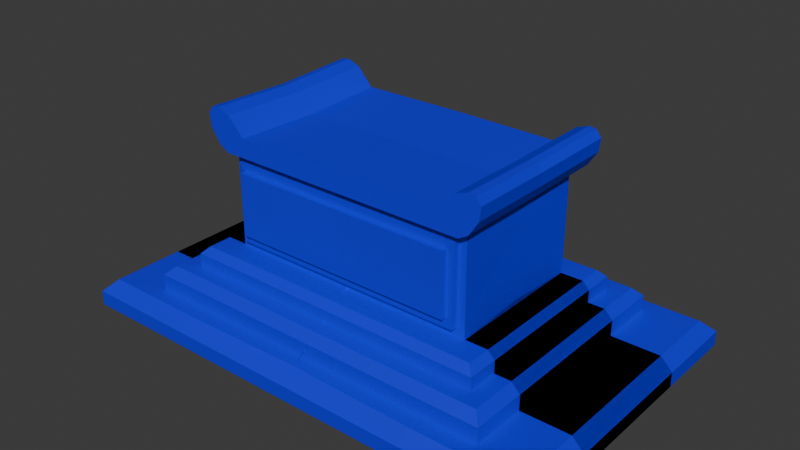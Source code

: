 # Source: altar.blend  (saved by Blender 5.1.30; exported with 4.5.12 LTS)
import bpy
from mathutils import Matrix  # noqa: F401  (used for matrix-valued properties, if any)

bpy.ops.wm.read_factory_settings(use_empty=True)
scene = bpy.context.scene
scene.name = 'Scene'

# ---- collections
col_collection = bpy.data.collections.new('Collection'); scene.collection.children.link(col_collection)

# ---- materials (node trees are filled in below, after node groups)
mat_material = bpy.data.materials.new('Material')
mat_material.alpha_threshold = 0.0
mat_material.use_backface_culling_lightprobe_volume = False
mat_material.roughness = 0.5
mat_material.line_color = (0.0, 0.0, 0.0, 1.0)

# ---- material node trees
mat_material.use_nodes = True; mat_material.node_tree.nodes.clear()
_N = mat_material.node_tree.nodes; _L = mat_material.node_tree.links
n0 = _N.new('ShaderNodeOutputMaterial'); n0.name = 'Material Output'; n0.location = (200, 100)
n1 = _N.new('ShaderNodeBsdfPrincipled'); n1.name = 'Principled BSDF'; n1.location = (-200, 100)
n1.inputs[0].default_value = (0.001143, 0.01026, 0.8, 1.0)
_L.new(n1.outputs[0], n0.inputs[0])
n0.is_active_output = True

# ---- world
world_world = bpy.data.worlds.new('World'); scene.world = world_world
world_world.use_nodes = True; world_world.node_tree.nodes.clear()
_N = world_world.node_tree.nodes; _L = world_world.node_tree.links
n0 = _N.new('ShaderNodeOutputWorld'); n0.name = 'World Output'; n0.location = (200, 100)
n1 = _N.new('ShaderNodeBackground'); n1.name = 'Background'; n1.location = (-200, 100)
n1.inputs[0].default_value = (0.05088, 0.05088, 0.05088, 1.0)
_L.new(n1.outputs[0], n0.inputs[0])
n0.is_active_output = True
world_world.color = (0.05088, 0.05088, 0.05088)
world_world.sun_shadow_jitter_overblur = 0.0

# ---- meshes
me_cube = bpy.data.meshes.new('Cube')
me_cube.from_pydata([(1.26, 0.7136, 0.7985), (1.26, 0.7136, -0.8515), (1.242, 0.0, 0.7876), (1.26, -0.703, -0.8515), (1.26, 0.7136, -0.1538), (1.26, -0.703, -0.1538), (1.26, 0.7136, -0.3462), (1.26, -0.703, -0.3462), (1.26, 0.7136, -0.1535), (1.26, -0.703, -0.1535), (1.26, 0.7136, -0.3458), (1.26, -0.703, -0.3458), (1.26, 0.7136, -0.1533), (1.26, -0.703, -0.1533), (1.26, 0.7136, -0.3456), (1.26, -0.703, -0.3456), (1.55, 0.7136, -0.3456), (1.55, -0.703, -0.3456), (0.0, -0.703, 0.7985), (0.0, 0.7136, 0.7985), (0.0, 0.7136, -0.1538), (0.0, -0.703, -0.1538), (0.0, 0.7136, -0.1535), (0.0, -0.703, -0.1535), (0.0, -0.703, -0.3458), (0.0, 0.7136, -0.3458), (0.0, 0.7136, -0.1533), (0.0, -0.703, -0.1533), (0.0, -0.703, -0.3456), (0.0, 0.7136, -0.3456), (0.0, 0.7136, -0.8515), (0.0, -0.703, -0.8515), (0.0, -0.703, -0.5977), (1.26, -0.703, -0.5977), (0.0, 0.7136, -0.5884), (1.26, 0.7136, -0.5884), (1.26, 0.7136, -0.5873), (1.26, -0.703, -0.5873), (1.801, 0.7151, -0.604), (1.801, -0.703, -0.5873), (2.405, 0.7136, -0.8515), (2.405, -0.703, -0.8515), (1.26, 1.011, -0.3456), (0.0, 1.011, -0.3456), (0.0, 1.255, -0.5884), (1.26, 1.255, -0.5884), (1.26, 1.541, -0.8515), (0.0, 1.541, -0.8515), (1.55, 1.011, -0.3456), (1.26, 1.255, -0.5873), (1.801, 1.255, -0.5873), (2.405, 1.541, -0.8515), (1.26, -0.8374, 0.8091), (0.0, -0.8374, 0.8091), (1.55, 0.7136, -0.2223), (1.481, 0.7136, -0.1533), (1.55, -0.703, -0.2223), (1.481, -0.703, -0.1533), (0.0, 0.9416, -0.1533), (0.0, 1.011, -0.2223), (1.26, 1.011, -0.2223), (1.26, 0.9416, -0.1533), (1.481, 0.9416, -0.1533), (1.55, 1.011, -0.2223), (1.801, 0.7136, -0.4318), (1.715, 0.7136, -0.3462), (1.801, -0.703, -0.4318), (1.715, -0.703, -0.3462), (0.0, 1.169, -0.3456), (0.0, 1.255, -0.4312), (1.26, 1.255, -0.4312), (1.26, 1.169, -0.3456), (1.26, 1.169, -0.3462), (1.26, 1.255, -0.4318), (1.715, 1.169, -0.3462), (1.801, 1.255, -0.4318), (2.405, 0.7136, -0.7069), (2.285, 0.7136, -0.5873), (2.405, -0.703, -0.7069), (2.285, -0.703, -0.5873), (0.0, 1.393, -0.5884), (0.0, 1.541, -0.708), (1.26, 1.541, -0.708), (1.26, 1.421, -0.5884), (1.26, 1.421, -0.5873), (1.26, 1.541, -0.7069), (2.285, 1.421, -0.5873), (2.405, 1.541, -0.7069), (1.039, 0.0, 0.9732), (1.056, -0.8374, 0.9947), (0.0, 0.0, 0.982), (0.0, -0.8374, 1.004), (1.325, 0.0, 1.193), (1.2, 0.0, 1.148), (1.218, -0.8374, 1.17), (1.342, -0.8374, 1.215), (1.447, 0.0, 1.118), (1.395, 0.0, 1.184), (1.413, -0.8374, 1.206), (1.464, -0.8374, 1.139), (1.448, -0.8374, 1.009), (1.355, -0.8374, 0.8664), (1.337, 0.0, 0.8449), (1.43, 0.0, 0.9876), (1.26, 0.7136, -0.06151), (1.258, -0.6349, -0.06257), (0.0, 0.7136, -0.06151), (0.0, -0.703, -0.06151), (1.26, 0.7136, 0.7231), (1.243, -0.05563, 0.7131), (0.0, 0.7136, 0.7231), (0.0, -0.703, 0.7231), (1.185, 0.7136, 0.7985), (1.185, 0.7136, -0.1538), (1.185, 0.7136, -0.1535), (1.185, 0.7136, -0.1533), (1.185, 1.011, -0.3456), (1.185, 0.9416, -0.1533), (1.185, 1.011, -0.2223), (1.185, 0.7136, -0.06151), (1.185, 0.7143, 0.7233), (0.0, 0.7795, 0.7231), (0.0, 0.7795, -0.06151), (1.185, 0.7795, -0.06151), (1.185, 0.781, 0.7247), (1.26, 0.7136, 0.03439), (1.256, -0.5641, 0.03224), (0.0, -0.703, 0.03439), (1.185, 0.7136, 0.03439), (0.0, 0.7795, 0.03439), (1.185, 0.7795, 0.03439), (1.26, 0.7149, 0.649), (1.245, -0.1103, 0.6398), (0.0, -0.703, 0.649), (1.185, 0.7159, 0.649), (0.0, 0.7795, 0.649), (1.185, 0.78, 0.6491), (1.117, 1.011, -0.2223), (1.117, 0.7136, 0.7985), (1.117, 0.7136, -0.1538), (1.117, 0.7136, -0.1535), (1.117, 0.7136, -0.1533), (1.117, 1.011, -0.3456), (1.117, 0.9416, -0.1533), (1.117, 0.7136, -0.06151), (1.117, 0.7159, 0.7255), (1.117, 0.7795, -0.06151), (1.117, 0.7814, 0.7253), (1.117, 0.7795, 0.03439), (1.117, 0.7846, 0.6544), (0.0, 0.832, 0.649), (0.0, 0.832, 0.03439), (1.117, 0.832, 0.03439), (1.117, 0.8412, 0.6547)], [], [(30, 1, 3, 31), (108, 0, 2, 109), (120, 112, 0, 108), (113, 4, 8, 114), (24, 11, 15, 28), (11, 10, 14, 15), (114, 8, 12, 115), (4, 5, 9, 8), (7, 6, 10, 11), (14, 29, 43, 142, 116, 42), (16, 14, 42, 48), (8, 9, 13, 12), (15, 14, 16, 17), (10, 25, 29, 14), (15, 13, 27, 28), (5, 21, 23, 9), (9, 23, 27, 13), (109, 2, 18, 111), (0, 112, 138, 19, 18, 2), (1, 30, 47, 46), (33, 15, 28, 32), (3, 33, 32, 31), (3, 1, 40, 41), (37, 36, 38, 39), (35, 34, 44, 45), (38, 36, 49, 50), (40, 1, 46, 51), (2, 52, 53, 18), (55, 57, 56, 54), (117, 61, 60, 118), (61, 62, 63, 60), (62, 55, 54, 63), (12, 13, 57, 55), (12, 55, 62, 61), (16, 54, 56, 17), (54, 16, 48, 63), (13, 15, 17, 56, 57), (115, 12, 61, 117), (116, 118, 60, 42), (12, 14, 42, 60, 61), (99, 98, 95), (42, 60, 63, 48), (65, 67, 66, 64), (68, 71, 70, 69), (75, 73, 72, 74), (64, 75, 74, 65), (6, 7, 67, 65), (6, 65, 74, 72), (38, 64, 66, 39), (64, 38, 50, 75), (7, 37, 39, 66, 67), (70, 45, 44, 69), (29, 14, 71, 68), (14, 35, 45, 70, 71), (36, 6, 72, 73, 49), (49, 73, 75, 50), (77, 79, 78, 76), (82, 81, 80, 83), (87, 85, 84, 86), (76, 87, 86, 77), (76, 40, 51, 87), (40, 76, 78, 41), (36, 37, 79, 77), (36, 77, 86, 84), (37, 3, 41, 78, 79), (82, 46, 47, 81), (34, 35, 83, 80), (35, 1, 46, 82, 83), (1, 36, 84, 85, 46), (46, 85, 87, 51), (88, 90, 91, 89), (94, 95, 92, 93), (93, 88, 89, 94), (98, 99, 96, 97), (97, 92, 95, 98), (100, 101, 102, 103), (103, 96, 99, 100), (2, 102, 101, 52), (89, 91, 53), (5, 105, 107, 21), (113, 119, 104, 4), (4, 104, 105, 5), (132, 109, 111, 133), (134, 120, 108, 131), (131, 108, 109, 132), (128, 119, 123, 130), (139, 144, 119, 113), (142, 137, 118, 116), (141, 115, 117, 143), (143, 117, 118, 137), (140, 114, 115, 141), (139, 113, 114, 140), (145, 138, 112, 120), (149, 147, 124, 136), (144, 106, 122, 146), (145, 120, 124, 147), (146, 148, 130, 123), (134, 128, 130, 136), (104, 125, 126, 105), (119, 128, 125, 104), (105, 126, 127, 107), (120, 134, 136, 124), (148, 149, 136, 130), (125, 131, 132, 126), (128, 134, 131, 125), (126, 132, 133, 127), (135, 149, 153, 150), (122, 129, 148, 146), (110, 145, 147, 121), (119, 144, 146, 123), (135, 121, 147, 149), (110, 19, 138, 145), (20, 139, 140, 22), (22, 140, 141, 26), (58, 143, 137, 59), (26, 141, 143, 58), (43, 59, 137, 142), (20, 106, 144, 139), (151, 150, 153, 152), (149, 148, 152, 153), (148, 129, 151, 152), (95, 94, 99), (94, 89, 100), (99, 94, 100), (91, 80, 53), (53, 52, 89), (52, 101, 89), (101, 100, 89)])
_uv = me_cube.uv_layers.new(name='UVMap')
_uv.uv.foreach_set('vector', [0.2419, 0.5, 0.375, 0.5, 0.375, 0.75, 0.2419, 0.75, 0.6136, 0.5, 0.625, 0.5, 0.625, 0.75, 0.6136, 0.75, 0.6136, 0.4922, 0.625, 0.4922, 0.625, 0.5, 0.6136, 0.5, 0.4808, 0.4922, 0.4808, 0.5, 0.4808, 0.5, 0.4808, 0.4922, 0.4567, 0.8831, 0.4567, 0.75, 0.4567, 0.75, 0.4567, 0.8831, 0.4567, 0.75, 0.4567, 0.5, 0.4567, 0.5, 0.4567, 0.75, 0.4808, 0.4922, 0.4808, 0.5, 0.4808, 0.5, 0.4808, 0.4922, 0.4808, 0.5, 0.4808, 0.75, 0.4808, 0.75, 0.4808, 0.5, 0.4567, 0.75, 0.4567, 0.5, 0.4567, 0.5, 0.4567, 0.75, 0.4567, 0.5, 0.4567, 0.3669, 0.4567, 0.3669, 0.4567, 0.4849, 0.4567, 0.4922, 0.4567, 0.5, 0.4567, 0.5, 0.4567, 0.5, 0.4567, 0.5, 0.4567, 0.5, 0.4808, 0.5, 0.4808, 0.75, 0.4808, 0.75, 0.4808, 0.5, 0.4567, 0.75, 0.4567, 0.5, 0.4567, 0.5, 0.4567, 0.75, 0.4567, 0.5, 0.4567, 0.3669, 0.4567, 0.3669, 0.4567, 0.5, 0.4567, 0.75, 0.4808, 0.75, 0.4808, 0.8831, 0.4567, 0.8831, 0.4808, 0.75, 0.4808, 0.8831, 0.4808, 0.8831, 0.4808, 0.75, 0.4808, 0.75, 0.4808, 0.8831, 0.4808, 0.8831, 0.4808, 0.75, 0.6136, 0.75, 0.625, 0.75, 0.625, 0.8831, 0.6136, 0.8831, 0.625, 0.5, 0.6328, 0.5, 0.6401, 0.5, 0.7581, 0.5, 0.7581, 0.75, 0.625, 0.75, 0.375, 0.5, 0.2419, 0.5, 0.2419, 0.5, 0.375, 0.5, 0.4252, 0.75, 0.4567, 0.75, 0.4567, 0.8831, 0.374, 0.8318, 0.375, 0.75, 0.4252, 0.75, 0.374, 0.8318, 0.2419, 0.75, 0.375, 0.75, 0.375, 0.5, 0.375, 0.5, 0.375, 0.75, 0.4266, 0.75, 0.4266, 0.5, 0.4266, 0.5, 0.4266, 0.75, 0.4264, 0.5, 0.377, 0.4163, 0.377, 0.4163, 0.4264, 0.5, 0.4266, 0.5, 0.4266, 0.5, 0.4266, 0.5, 0.4266, 0.5, 0.375, 0.5, 0.375, 0.5, 0.375, 0.5, 0.375, 0.5, 0.625, 0.75, 0.625, 0.75, 0.625, 0.8831, 0.625, 0.8831, 0.4808, 0.5, 0.4808, 0.75, 0.4721, 0.75, 0.4721, 0.5, 0.4808, 0.4922, 0.4808, 0.5, 0.4721, 0.5, 0.4721, 0.4922, 0.4808, 0.5, 0.4808, 0.5, 0.4721, 0.5, 0.4721, 0.5, 0.4808, 0.5, 0.4808, 0.5, 0.4721, 0.5, 0.4721, 0.5, 0.4808, 0.5, 0.4808, 0.75, 0.4808, 0.75, 0.4808, 0.5, 0.4808, 0.5, 0.4808, 0.5, 0.4808, 0.5, 0.4808, 0.5, 0.4567, 0.5, 0.4721, 0.5, 0.4721, 0.75, 0.4567, 0.75, 0.4721, 0.5, 0.4567, 0.5, 0.4567, 0.5, 0.4721, 0.5, 0.4808, 0.75, 0.4567, 0.75, 0.4567, 0.75, 0.4721, 0.75, 0.4808, 0.75, 0.4808, 0.4922, 0.4808, 0.5, 0.4808, 0.5, 0.4808, 0.4922, 0.4567, 0.4922, 0.4721, 0.4922, 0.4721, 0.5, 0.4567, 0.5, 0.4808, 0.5, 0.4567, 0.5, 0.4567, 0.5, 0.4721, 0.5, 0.4808, 0.5, 0.625, 0.75, 0.625, 0.75, 0.625, 0.75, 0.4567, 0.5, 0.4721, 0.5, 0.4721, 0.5, 0.4567, 0.5, 0.4567, 0.5, 0.4567, 0.75, 0.446, 0.75, 0.446, 0.5, 0.4567, 0.3669, 0.4567, 0.5, 0.446, 0.5, 0.4286, 0.3843, 0.0, 0.0, 0.0, 0.0, 0.0, 0.0, 0.0, 0.0, 0.446, 0.5, 0.446, 0.5, 0.4567, 0.5, 0.4567, 0.5, 0.4567, 0.5, 0.4567, 0.75, 0.4567, 0.75, 0.4567, 0.5, 0.4567, 0.5, 0.4567, 0.5, 0.4567, 0.5, 0.4567, 0.5, 0.4266, 0.5, 0.446, 0.5, 0.446, 0.75, 0.4266, 0.75, 0.446, 0.5, 0.4266, 0.5, 0.4266, 0.5, 0.446, 0.5, 0.0, 0.0, 0.0, 0.0, 0.0, 0.0, 0.0, 0.0, 0.0, 0.0, 0.446, 0.5, 0.4264, 0.5, 0.377, 0.4163, 0.4286, 0.3843, 0.4567, 0.3669, 0.4567, 0.5, 0.4567, 0.5, 0.4567, 0.3669, 0.0, 0.0, 0.0, 0.0, 0.0, 0.0, 0.0, 0.0, 0.0, 0.0, 0.0, 0.0, 0.0, 0.0, 0.0, 0.0, 0.0, 0.0, 0.0, 0.0, 0.0, 0.0, 0.0, 0.0, 0.0, 0.0, 0.0, 0.0, 0.4266, 0.5, 0.4266, 0.75, 0.4032, 0.75, 0.4032, 0.5, 0.403, 0.5, 0.3156, 0.4543, 0.377, 0.4163, 0.4264, 0.5, 0.0, 0.0, 0.0, 0.0, 0.0, 0.0, 0.0, 0.0, 0.4032, 0.5, 0.4032, 0.5, 0.4266, 0.5, 0.4266, 0.5, 0.4032, 0.5, 0.375, 0.5, 0.375, 0.5, 0.4032, 0.5, 0.375, 0.5, 0.4032, 0.5, 0.4032, 0.75, 0.375, 0.75, 0.4266, 0.5, 0.4266, 0.75, 0.4266, 0.75, 0.4266, 0.5, 0.4266, 0.5, 0.4266, 0.5, 0.4266, 0.5, 0.4266, 0.5, 0.0, 0.0, 0.0, 0.0, 0.0, 0.0, 0.0, 0.0, 0.0, 0.0, 0.403, 0.5, 0.375, 0.5, 0.2419, 0.5, 0.3156, 0.4543, 0.377, 0.4163, 0.4264, 0.5, 0.4264, 0.5, 0.377, 0.4163, 0.0, 0.0, 0.0, 0.0, 0.0, 0.0, 0.0, 0.0, 0.0, 0.0, 0.0, 0.0, 0.0, 0.0, 0.0, 0.0, 0.0, 0.0, 0.0, 0.0, 0.0, 0.0, 0.0, 0.0, 0.0, 0.0, 0.0, 0.0, 0.625, 0.75, 0.625, 0.75, 0.625, 0.75, 0.625, 0.75, 0.625, 0.75, 0.625, 0.75, 0.625, 0.75, 0.625, 0.75, 0.625, 0.75, 0.625, 0.75, 0.625, 0.75, 0.625, 0.75, 0.625, 0.75, 0.625, 0.75, 0.625, 0.75, 0.625, 0.75, 0.625, 0.75, 0.625, 0.75, 0.625, 0.75, 0.625, 0.75, 0.625, 0.75, 0.625, 0.75, 0.625, 0.75, 0.625, 0.75, 0.625, 0.75, 0.625, 0.75, 0.625, 0.75, 0.625, 0.75, 0.625, 0.75, 0.625, 0.75, 0.625, 0.75, 0.625, 0.75, 0.625, 0.75, 0.625, 0.75, 0.625, 0.8831, 0.4808, 0.75, 0.4948, 0.75, 0.4948, 0.8831, 0.4808, 0.8831, 0.4808, 0.4922, 0.4948, 0.4922, 0.4948, 0.5, 0.4808, 0.5, 0.4808, 0.5, 0.4948, 0.5, 0.4948, 0.75, 0.4808, 0.75, 0.6024, 0.75, 0.6136, 0.75, 0.6136, 0.8831, 0.6024, 0.8831, 0.6024, 0.4922, 0.6136, 0.4922, 0.6136, 0.5, 0.6024, 0.5, 0.6024, 0.5, 0.6136, 0.5, 0.6136, 0.75, 0.6024, 0.75, 0.5093, 0.4922, 0.4948, 0.4922, 0.4948, 0.4922, 0.5093, 0.4922, 0.4808, 0.4849, 0.4948, 0.4849, 0.4948, 0.4922, 0.4808, 0.4922, 0.4567, 0.4849, 0.4721, 0.4849, 0.4721, 0.4922, 0.4567, 0.4922, 0.4808, 0.4849, 0.4808, 0.4922, 0.4808, 0.4922, 0.4808, 0.4849, 0.4808, 0.4849, 0.4808, 0.4922, 0.4721, 0.4922, 0.4721, 0.4849, 0.4808, 0.4849, 0.4808, 0.4922, 0.4808, 0.4922, 0.4808, 0.4849, 0.4808, 0.4849, 0.4808, 0.4922, 0.4808, 0.4922, 0.4808, 0.4849, 0.6136, 0.4849, 0.625, 0.4849, 0.625, 0.4922, 0.6136, 0.4922, 0.6024, 0.4849, 0.6136, 0.4849, 0.6136, 0.4922, 0.6024, 0.4922, 0.4948, 0.4849, 0.4948, 0.3669, 0.4948, 0.3669, 0.4948, 0.4849, 0.6136, 0.4849, 0.6136, 0.4922, 0.6136, 0.4922, 0.6136, 0.4849, 0.4948, 0.4849, 0.5093, 0.4849, 0.5093, 0.4922, 0.4948, 0.4922, 0.6024, 0.4922, 0.5093, 0.4922, 0.5093, 0.4922, 0.6024, 0.4922, 0.4948, 0.5, 0.5093, 0.5, 0.5093, 0.75, 0.4948, 0.75, 0.4948, 0.4922, 0.5093, 0.4922, 0.5093, 0.5, 0.4948, 0.5, 0.4948, 0.75, 0.5093, 0.75, 0.5093, 0.8831, 0.4948, 0.8831, 0.6136, 0.4922, 0.6024, 0.4922, 0.6024, 0.4922, 0.6136, 0.4922, 0.5093, 0.4849, 0.6024, 0.4849, 0.6024, 0.4922, 0.5093, 0.4922, 0.5093, 0.5, 0.6024, 0.5, 0.6024, 0.75, 0.5093, 0.75, 0.5093, 0.4922, 0.6024, 0.4922, 0.6024, 0.5, 0.5093, 0.5, 0.5093, 0.75, 0.6024, 0.75, 0.6024, 0.8831, 0.5093, 0.8831, 0.6024, 0.3669, 0.6024, 0.4849, 0.6024, 0.4849, 0.6024, 0.3669, 0.4948, 0.3669, 0.5093, 0.3669, 0.5093, 0.4849, 0.4948, 0.4849, 0.6136, 0.3669, 0.6136, 0.4849, 0.6136, 0.4849, 0.6136, 0.3669, 0.4948, 0.4922, 0.4948, 0.4849, 0.4948, 0.4849, 0.4948, 0.4922, 0.6024, 0.3669, 0.6136, 0.3669, 0.6136, 0.4849, 0.6024, 0.4849, 0.6136, 0.3669, 0.625, 0.3669, 0.625, 0.4849, 0.6136, 0.4849, 0.4808, 0.3669, 0.4808, 0.4849, 0.4808, 0.4849, 0.4808, 0.3669, 0.4808, 0.3669, 0.4808, 0.4849, 0.4808, 0.4849, 0.4808, 0.3669, 0.4808, 0.3669, 0.4808, 0.4849, 0.4721, 0.4849, 0.4721, 0.3669, 0.4808, 0.3669, 0.4808, 0.4849, 0.4808, 0.4849, 0.4808, 0.3669, 0.4567, 0.3669, 0.4721, 0.3669, 0.4721, 0.4849, 0.4567, 0.4849, 0.4808, 0.3669, 0.4948, 0.3669, 0.4948, 0.4849, 0.4808, 0.4849, 0.5093, 0.3669, 0.6024, 0.3669, 0.6024, 0.4849, 0.5093, 0.4849, 0.6024, 0.4849, 0.5093, 0.4849, 0.5093, 0.4849, 0.6024, 0.4849, 0.5093, 0.4849, 0.5093, 0.3669, 0.5093, 0.3669, 0.5093, 0.4849, 0.625, 0.75, 0.625, 0.75, 0.625, 0.75, 0.625, 0.75, 0.625, 0.75, 0.625, 0.75, 0.625, 0.75, 0.625, 0.75, 0.625, 0.75, 0.625, 0.75, 0.0, 0.0, 0.625, 0.8831, 0.625, 0.8831, 0.625, 0.75, 0.625, 0.75, 0.625, 0.75, 0.625, 0.75, 0.625, 0.75, 0.625, 0.75, 0.625, 0.75, 0.625, 0.75])
me_cube.materials.append(mat_material)
me_cube.use_mirror_vertex_groups = False
me_cube.update()

# ---- objects
ob_cube = bpy.data.objects.new('Cube', me_cube)

# ---- transforms, parenting, visibility, modifiers, constraints
ob_cube.location = (0.0, 0.0, 1.008)
ob_cube.lock_rotations_4d = False
ob_cube.empty_display_type = 'ARROWS'
ob_cube.lineart.crease_threshold = 0.0
_m = ob_cube.modifiers.new('Mirror', 'MIRROR')
_m.use_axis = (True, True, False)
_m.use_clip = True

# ---- collection membership
col_collection.objects.link(ob_cube)

# ---- scene / render settings (as saved in the file)
scene.frame_start = 1; scene.frame_end = 250; scene.frame_set(1)
scene.render.engine = 'BLENDER_EEVEE_NEXT'
scene.render.bake_bias = 0.0
scene.render.bake_samples = 0
scene.cycles.sampling_pattern = 'TABULATED_SOBOL'
scene.eevee.use_volume_custom_range = False
bpy.context.view_layer.update()

# ---- added for rendering (the .blend has no active camera and no usable light): camera, sun
cam_auto = bpy.data.cameras.new('AutoCamera')
cam_auto.lens = 50.0
cam_auto.sensor_width = 36.0
cam_auto.clip_end = 1000.0
ob_auto_camera = bpy.data.objects.new('AutoCamera', cam_auto)
scene.collection.objects.link(ob_auto_camera)
ob_auto_camera.location = (5.62067, -6.74481, 5.68618)
ob_auto_camera.rotation_euler = (1.09748, -7.21219e-08, 0.694738)
scene.camera = ob_auto_camera
light_auto_sun = bpy.data.lights.new('AutoSun', 'SUN')
light_auto_sun.energy = 3.0
light_auto_sun.angle = 0.0523599
ob_auto_sun = bpy.data.objects.new('AutoSun', light_auto_sun)
scene.collection.objects.link(ob_auto_sun)
ob_auto_sun.rotation_euler = (0.872665, 0.174533, 0.523599)
bpy.context.view_layer.update()
